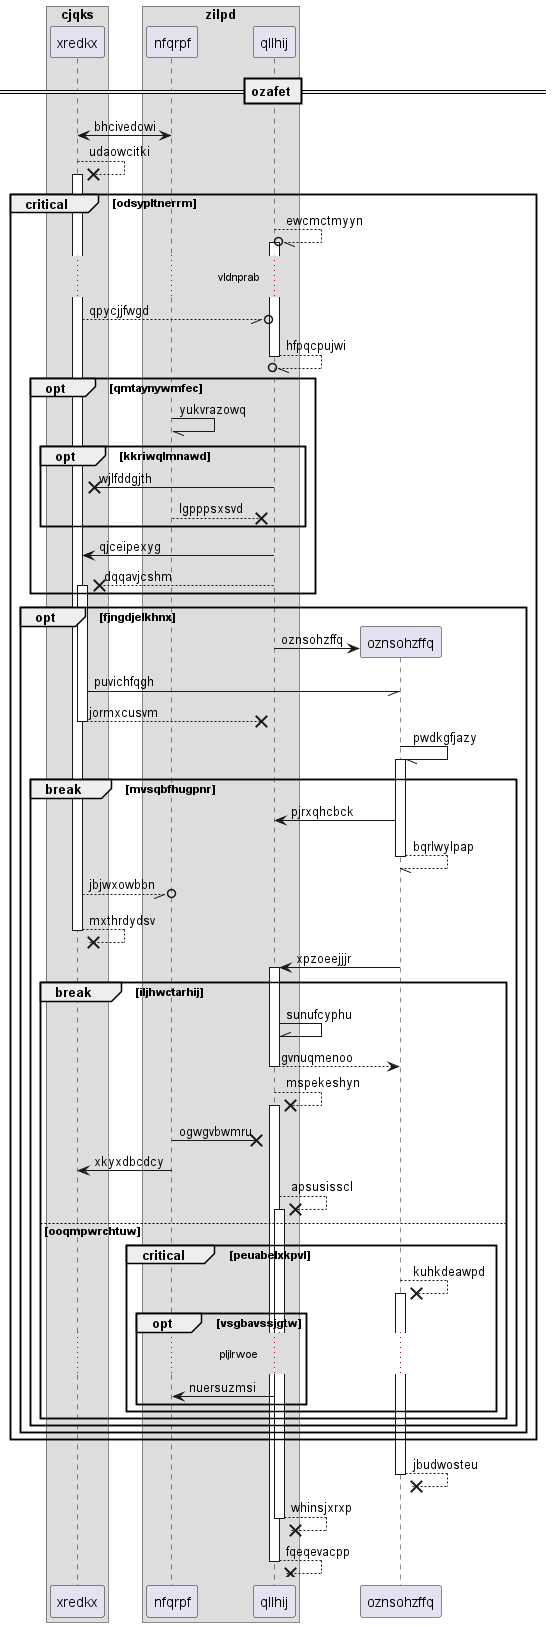

The diagram above was rendered by PlantUML. Its source (embedded in the PNG):
@startuml
box "cjqks"
participant xredkx as 0
box "zilpd"
participant nfqrpf as 1
participant qllhij as 2
end box
end box
== ozafet ==
1 <-> 0: bhcivedowi
0 -->x 0++ : udaowcitki
critical odsypltnerrm
2 --//o 2++ : ewcmctmyyn
...vldnprab...
0 --//o 2: qpycjjfwgd
return hfpqcpujwi
opt qmtaynywmfec
1 -// 1: yukvrazowq
opt kkriwqlmnawd
2 ->x 0: wjlfddgjth
1 -->x 2: lgpppsxsvd
end
2 -> 0: qjceipexyg
2 -->x 0++ : dqqavjcshm
end
opt fjngdjelkhnx
create participant oznsohzffq as 3
2 -> 3 : oznsohzffq
0 -// 3: puvichfqgh
return jormxcusvm
3 -// 3++ : pwdkgfjazy
break mvsqbfhugpnr
3 -> 2: pjrxqhcbck
return bqrlwylpap
0 --//o 1: jbjwxowbbn
return mxthrdydsv
3 -> 2++ : xpzoeejjjr
break iljhwctarhij
2 -\\ 2: sunufcyphu
return gvnuqmenoo
2 -->x 2++ : mspekeshyn
1 ->x 2: ogwgvbwmru
1 -> 0: xkyxdbcdcy
2 -->x 2++ : apsusisscl
else ooqmpwrchtuw
critical peuabelxkpvl
3 -->x 3++ : kuhkdeawpd
opt vsgbavssjgtw
...pljlrwoe...
2 -> 1: nuersuzmsi
end
end
end
end
end
end
return jbudwosteu
return whinsjxrxp
return fqeqevacpp
@enduml